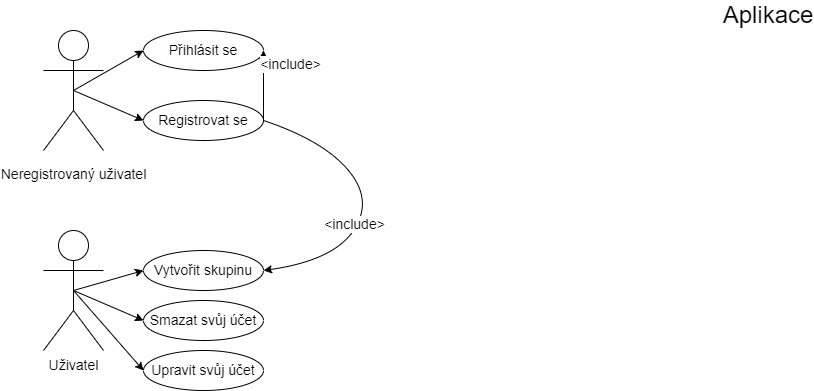

The diagram above was exported from draw.io. Its source (the exported page's mxGraphModel, read from the mxfile embedded in the PNG):
<mxGraphModel dx="1418" dy="828" grid="1" gridSize="10" guides="1" tooltips="1" connect="1" arrows="1" fold="1" page="1" pageScale="1" pageWidth="827" pageHeight="1169" math="0" shadow="0">
  <root>
    <mxCell id="0" />
    <mxCell id="1" parent="0" />
    <mxCell id="8erHMNvDYhzJMsykqShI-1" value="&lt;font style=&quot;font-size: 24px;&quot;&gt;Aplikace&lt;/font&gt;" style="text;html=1;strokeColor=none;fillColor=none;align=center;verticalAlign=middle;whiteSpace=wrap;rounded=0;" parent="1" vertex="1">
      <mxGeometry x="740" y="10" width="70" height="30" as="geometry" />
    </mxCell>
    <mxCell id="8erHMNvDYhzJMsykqShI-2" value="&lt;font style=&quot;font-size: 14px;&quot;&gt;Neregistrovaný uživatel&lt;/font&gt;" style="shape=umlActor;verticalLabelPosition=bottom;verticalAlign=top;html=1;outlineConnect=0;fontSize=24;" parent="1" vertex="1">
      <mxGeometry x="50" y="40" width="60" height="120" as="geometry" />
    </mxCell>
    <mxCell id="8erHMNvDYhzJMsykqShI-3" value="Registrovat se" style="ellipse;whiteSpace=wrap;html=1;fontSize=14;" parent="1" vertex="1">
      <mxGeometry x="150" y="110" width="120" height="40" as="geometry" />
    </mxCell>
    <mxCell id="8erHMNvDYhzJMsykqShI-4" value="Přihlásit se" style="ellipse;whiteSpace=wrap;html=1;fontSize=14;" parent="1" vertex="1">
      <mxGeometry x="150" y="40" width="120" height="40" as="geometry" />
    </mxCell>
    <mxCell id="8erHMNvDYhzJMsykqShI-5" value="" style="endArrow=classic;html=1;rounded=0;fontSize=14;exitX=0.5;exitY=0.5;exitDx=0;exitDy=0;exitPerimeter=0;entryX=0;entryY=0.5;entryDx=0;entryDy=0;" parent="1" source="8erHMNvDYhzJMsykqShI-2" target="8erHMNvDYhzJMsykqShI-3" edge="1">
      <mxGeometry width="50" height="50" relative="1" as="geometry">
        <mxPoint x="390" y="340" as="sourcePoint" />
        <mxPoint x="440" y="290" as="targetPoint" />
      </mxGeometry>
    </mxCell>
    <mxCell id="8erHMNvDYhzJMsykqShI-6" value="" style="endArrow=classic;html=1;rounded=0;fontSize=14;exitX=0.5;exitY=0.5;exitDx=0;exitDy=0;exitPerimeter=0;entryX=0;entryY=0.5;entryDx=0;entryDy=0;" parent="1" source="8erHMNvDYhzJMsykqShI-2" target="8erHMNvDYhzJMsykqShI-4" edge="1">
      <mxGeometry width="50" height="50" relative="1" as="geometry">
        <mxPoint x="90" y="110" as="sourcePoint" />
        <mxPoint x="170" y="70" as="targetPoint" />
      </mxGeometry>
    </mxCell>
    <mxCell id="8erHMNvDYhzJMsykqShI-7" value="" style="endArrow=classic;html=1;rounded=0;fontSize=14;exitX=1;exitY=0.5;exitDx=0;exitDy=0;entryX=1;entryY=0.5;entryDx=0;entryDy=0;" parent="1" source="8erHMNvDYhzJMsykqShI-3" target="8erHMNvDYhzJMsykqShI-4" edge="1">
      <mxGeometry width="50" height="50" relative="1" as="geometry">
        <mxPoint x="390" y="340" as="sourcePoint" />
        <mxPoint x="440" y="290" as="targetPoint" />
      </mxGeometry>
    </mxCell>
    <mxCell id="8erHMNvDYhzJMsykqShI-8" value="&amp;lt;include&amp;gt;" style="edgeLabel;html=1;align=center;verticalAlign=middle;resizable=0;points=[];fontSize=14;" parent="8erHMNvDYhzJMsykqShI-7" vertex="1" connectable="0">
      <mxGeometry x="0.3333" y="2" relative="1" as="geometry">
        <mxPoint x="28" y="-10" as="offset" />
      </mxGeometry>
    </mxCell>
    <mxCell id="8erHMNvDYhzJMsykqShI-9" value="Uživatel" style="shape=umlActor;verticalLabelPosition=bottom;verticalAlign=top;html=1;outlineConnect=0;fontSize=14;" parent="1" vertex="1">
      <mxGeometry x="50" y="240" width="60" height="120" as="geometry" />
    </mxCell>
    <mxCell id="8erHMNvDYhzJMsykqShI-11" value="Vytvořit skupinu" style="ellipse;whiteSpace=wrap;html=1;fontSize=14;" parent="1" vertex="1">
      <mxGeometry x="150" y="260" width="120" height="40" as="geometry" />
    </mxCell>
    <mxCell id="8erHMNvDYhzJMsykqShI-13" value="" style="curved=1;endArrow=classic;html=1;rounded=0;fontSize=14;exitX=1;exitY=0.5;exitDx=0;exitDy=0;entryX=1;entryY=0.5;entryDx=0;entryDy=0;" parent="1" source="8erHMNvDYhzJMsykqShI-3" target="8erHMNvDYhzJMsykqShI-11" edge="1">
      <mxGeometry width="50" height="50" relative="1" as="geometry">
        <mxPoint x="390" y="340" as="sourcePoint" />
        <mxPoint x="440" y="290" as="targetPoint" />
        <Array as="points">
          <mxPoint x="330" y="150" />
          <mxPoint x="380" y="210" />
          <mxPoint x="340" y="270" />
        </Array>
      </mxGeometry>
    </mxCell>
    <mxCell id="8erHMNvDYhzJMsykqShI-14" value="&amp;lt;include&amp;gt;" style="edgeLabel;html=1;align=center;verticalAlign=middle;resizable=0;points=[];fontSize=14;" parent="8erHMNvDYhzJMsykqShI-13" vertex="1" connectable="0">
      <mxGeometry x="0.2117" y="-3" relative="1" as="geometry">
        <mxPoint as="offset" />
      </mxGeometry>
    </mxCell>
    <mxCell id="8erHMNvDYhzJMsykqShI-21" value="" style="endArrow=classic;html=1;rounded=0;fontSize=14;exitX=0.5;exitY=0.5;exitDx=0;exitDy=0;exitPerimeter=0;entryX=0;entryY=0.5;entryDx=0;entryDy=0;" parent="1" source="8erHMNvDYhzJMsykqShI-9" target="8erHMNvDYhzJMsykqShI-11" edge="1">
      <mxGeometry width="50" height="50" relative="1" as="geometry">
        <mxPoint x="360" y="180" as="sourcePoint" />
        <mxPoint x="410" y="130" as="targetPoint" />
      </mxGeometry>
    </mxCell>
    <mxCell id="oW9bTyiOn8UcHfKeOKDC-2" value="Smazat svůj účet" style="ellipse;whiteSpace=wrap;html=1;fontSize=14;" parent="1" vertex="1">
      <mxGeometry x="150" y="310" width="120" height="40" as="geometry" />
    </mxCell>
    <mxCell id="oW9bTyiOn8UcHfKeOKDC-3" value="Upravit svůj účet" style="ellipse;whiteSpace=wrap;html=1;fontSize=14;" parent="1" vertex="1">
      <mxGeometry x="150" y="360" width="120" height="40" as="geometry" />
    </mxCell>
    <mxCell id="oW9bTyiOn8UcHfKeOKDC-4" value="" style="endArrow=classic;html=1;rounded=0;fontSize=14;exitX=0.5;exitY=0.5;exitDx=0;exitDy=0;exitPerimeter=0;entryX=0;entryY=0.5;entryDx=0;entryDy=0;" parent="1" source="8erHMNvDYhzJMsykqShI-9" target="oW9bTyiOn8UcHfKeOKDC-2" edge="1">
      <mxGeometry width="50" height="50" relative="1" as="geometry">
        <mxPoint x="90" y="310" as="sourcePoint" />
        <mxPoint x="160" y="290" as="targetPoint" />
      </mxGeometry>
    </mxCell>
    <mxCell id="oW9bTyiOn8UcHfKeOKDC-5" value="" style="endArrow=classic;html=1;rounded=0;fontSize=14;exitX=0.5;exitY=0.5;exitDx=0;exitDy=0;exitPerimeter=0;entryX=0;entryY=0.5;entryDx=0;entryDy=0;" parent="1" source="8erHMNvDYhzJMsykqShI-9" target="oW9bTyiOn8UcHfKeOKDC-3" edge="1">
      <mxGeometry width="50" height="50" relative="1" as="geometry">
        <mxPoint x="100" y="320" as="sourcePoint" />
        <mxPoint x="170" y="300" as="targetPoint" />
      </mxGeometry>
    </mxCell>
  </root>
</mxGraphModel>